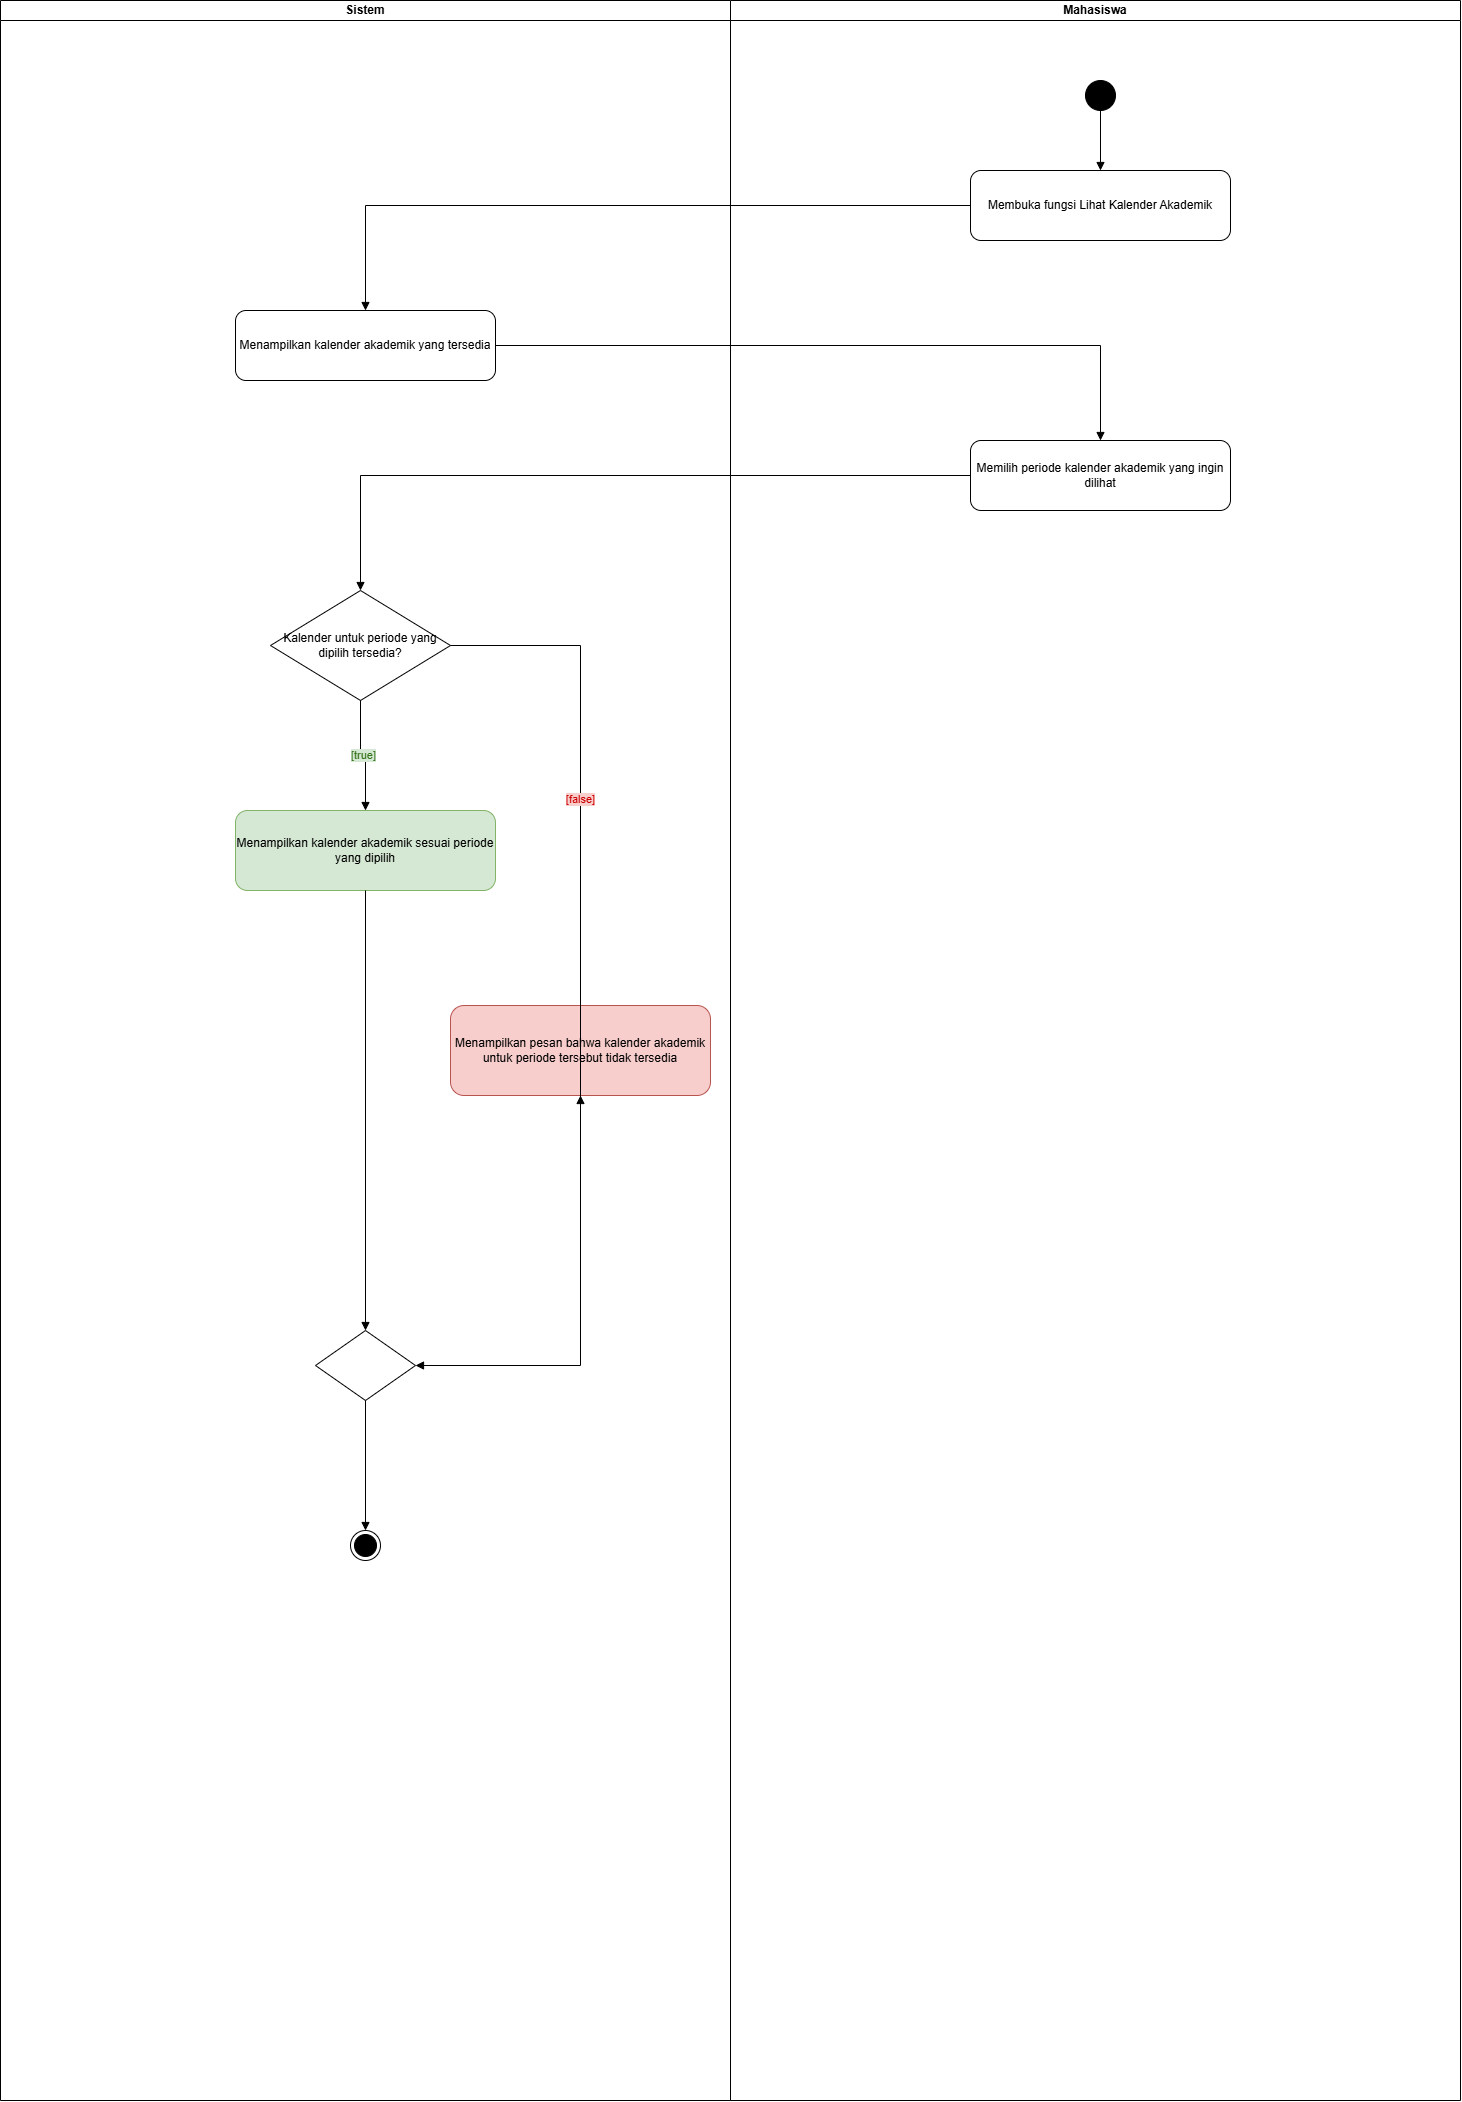

The diagram above was exported from draw.io. Its source (the exported page's mxGraphModel, read from the mxfile embedded in the PNG):
<mxGraphModel dx="4435" dy="2173" grid="1" gridSize="10" guides="1" tooltips="1" connect="1" arrows="1" fold="1" page="1" pageScale="1" pageWidth="850" pageHeight="1100" math="0" shadow="0">
  <root>
    <mxCell id="0" />
    <mxCell id="1" parent="0" />
    <mxCell id="lane_sistem" parent="1" style="swimlane;startSize=20;whiteSpace=wrap;html=1;" value="Sistem" vertex="1">
      <mxGeometry height="2100" width="730" x="534" y="40" as="geometry" />
    </mxCell>
    <mxCell id="not_available" parent="lane_sistem" style="rounded=1;whiteSpace=wrap;html=1;fillColor=#f8cecc;strokeColor=#b85450;" value="Menampilkan pesan bahwa kalender akademik untuk periode tersebut tidak tersedia" vertex="1">
      <mxGeometry height="90" width="260" x="450" y="1005" as="geometry" />
    </mxCell>
    <mxCell id="xVhjf15rHrUWFQr9UJ8i-1" parent="lane_sistem" style="ellipse;html=1;shape=endState;fillColor=strokeColor;" value="" vertex="1">
      <mxGeometry height="30" width="30" x="350" y="1530" as="geometry" />
    </mxCell>
    <mxCell id="lane_mahasiswa" parent="1" style="swimlane;startSize=20;whiteSpace=wrap;html=1;" value="Mahasiswa" vertex="1">
      <mxGeometry height="2100" width="730" x="1264" y="40" as="geometry" />
    </mxCell>
    <mxCell id="start" parent="1" style="ellipse;html=1;aspect=fixed;fillColor=#000000;strokeColor=#000000;" value="" vertex="1">
      <mxGeometry height="30" width="30" x="1619" y="120" as="geometry" />
    </mxCell>
    <mxCell id="open_calendar" parent="1" style="rounded=1;whiteSpace=wrap;html=1;fillColor=none;strokeColor=#000000;" value="Membuka fungsi Lihat Kalender Akademik" vertex="1">
      <mxGeometry height="70" width="260" x="1504" y="210" as="geometry" />
    </mxCell>
    <mxCell id="display_available" parent="1" style="rounded=1;whiteSpace=wrap;html=1;fillColor=none;strokeColor=#000000;" value="Menampilkan kalender akademik yang tersedia" vertex="1">
      <mxGeometry height="70" width="260" x="769" y="350" as="geometry" />
    </mxCell>
    <mxCell id="select_period" parent="1" style="rounded=1;whiteSpace=wrap;html=1;fillColor=none;strokeColor=#000000;" value="Memilih periode kalender akademik yang ingin dilihat" vertex="1">
      <mxGeometry height="70" width="260" x="1504" y="480" as="geometry" />
    </mxCell>
    <mxCell id="check_calendar" parent="1" style="rhombus;whiteSpace=wrap;html=1;fillColor=none;strokeColor=#000000;" value="Kalender untuk periode yang dipilih tersedia?" vertex="1">
      <mxGeometry height="110" width="180" x="804" y="630" as="geometry" />
    </mxCell>
    <mxCell id="show_calendar" parent="1" style="rounded=1;whiteSpace=wrap;html=1;fillColor=#d5e8d4;strokeColor=#82b366;" value="Menampilkan kalender akademik sesuai periode yang dipilih" vertex="1">
      <mxGeometry height="80" width="260" x="769" y="850" as="geometry" />
    </mxCell>
    <mxCell id="merge" parent="1" style="rhombus;whiteSpace=wrap;html=1;fillColor=none;strokeColor=#000000;" value="" vertex="1">
      <mxGeometry height="70" width="100" x="849" y="1370" as="geometry" />
    </mxCell>
    <mxCell id="e1" edge="1" parent="1" source="start" style="edgeStyle=orthogonalEdgeStyle;rounded=0;orthogonalLoop=1;jettySize=auto;html=1;endArrow=block;endFill=1;" target="open_calendar">
      <mxGeometry relative="1" as="geometry" />
    </mxCell>
    <mxCell id="e2" edge="1" parent="1" source="open_calendar" style="edgeStyle=orthogonalEdgeStyle;rounded=0;orthogonalLoop=1;jettySize=auto;html=1;endArrow=block;endFill=1;" target="display_available">
      <mxGeometry relative="1" x="-0.2917" as="geometry" />
    </mxCell>
    <mxCell id="e3" edge="1" parent="1" source="display_available" style="edgeStyle=orthogonalEdgeStyle;rounded=0;orthogonalLoop=1;jettySize=auto;html=1;endArrow=block;endFill=1;" target="select_period">
      <mxGeometry relative="1" as="geometry" />
    </mxCell>
    <mxCell id="e4" edge="1" parent="1" source="select_period" style="edgeStyle=orthogonalEdgeStyle;rounded=0;orthogonalLoop=1;jettySize=auto;html=1;endArrow=block;endFill=1;" target="check_calendar">
      <mxGeometry relative="1" as="geometry" />
    </mxCell>
    <mxCell id="e_true" edge="1" parent="1" source="check_calendar" style="edgeStyle=orthogonalEdgeStyle;rounded=0;orthogonalLoop=1;jettySize=auto;html=1;endArrow=block;endFill=1;fontColor=#38761D;labelBackgroundColor=#D5E8D4;" target="show_calendar" value="[true]">
      <mxGeometry relative="1" as="geometry" />
    </mxCell>
    <mxCell id="e_false" edge="1" parent="1" source="check_calendar" style="edgeStyle=orthogonalEdgeStyle;rounded=0;orthogonalLoop=1;jettySize=auto;html=1;endArrow=block;endFill=1;fontColor=#CC0000;labelBackgroundColor=#F8CECC;" target="not_available" value="[false]">
      <mxGeometry relative="1" x="-0.0519" as="geometry">
        <Array as="points">
          <mxPoint x="1114" y="685" />
          <mxPoint x="1114" y="1145" />
        </Array>
      </mxGeometry>
    </mxCell>
    <mxCell id="e_merge_true" edge="1" parent="1" source="show_calendar" style="edgeStyle=orthogonalEdgeStyle;rounded=0;orthogonalLoop=1;jettySize=auto;html=1;endArrow=block;endFill=1;" target="merge">
      <mxGeometry relative="1" as="geometry" />
    </mxCell>
    <mxCell id="e_merge_false" edge="1" parent="1" source="not_available" style="edgeStyle=orthogonalEdgeStyle;rounded=0;orthogonalLoop=1;jettySize=auto;html=1;endArrow=block;endFill=1;" target="merge">
      <mxGeometry relative="1" as="geometry">
        <Array as="points">
          <mxPoint x="1114" y="1405" />
        </Array>
      </mxGeometry>
    </mxCell>
    <mxCell id="e_final" edge="1" parent="1" source="merge" style="edgeStyle=orthogonalEdgeStyle;rounded=0;orthogonalLoop=1;jettySize=auto;html=1;endArrow=block;endFill=1;">
      <mxGeometry relative="1" as="geometry">
        <mxPoint x="899" y="1570" as="targetPoint" />
      </mxGeometry>
    </mxCell>
  </root>
</mxGraphModel>